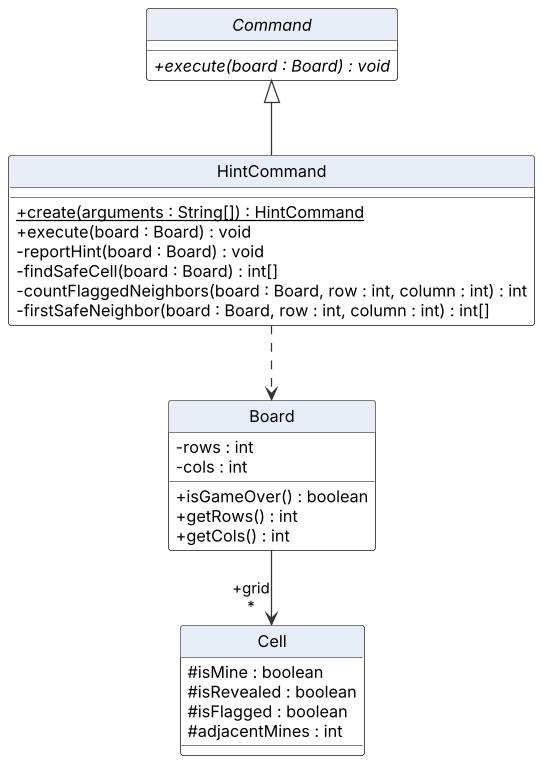

The diagram above was rendered by PlantUML. Its source (embedded in the PNG):
@startuml HintClassDiagram
!include style.puml

abstract class Command {
  + {abstract} execute(board : Board) : void
}
class HintCommand {
  + {static} create(arguments : String[]) : HintCommand
  + execute(board : Board) : void
  - reportHint(board : Board) : void
  - findSafeCell(board : Board) : int[]
  - countFlaggedNeighbors(board : Board, row : int, column : int) : int
  - firstSafeNeighbor(board : Board, row : int, column : int) : int[]
}
class Board {
  - rows : int
  - cols : int
  + isGameOver() : boolean
  + getRows() : int
  + getCols() : int
}
class Cell {
  # isMine : boolean
  # isRevealed : boolean
  # isFlagged : boolean
  # adjacentMines : int
}

HintCommand -up-|> Command
HintCommand ..> Board
Board --> "+grid\n*" Cell
@enduml